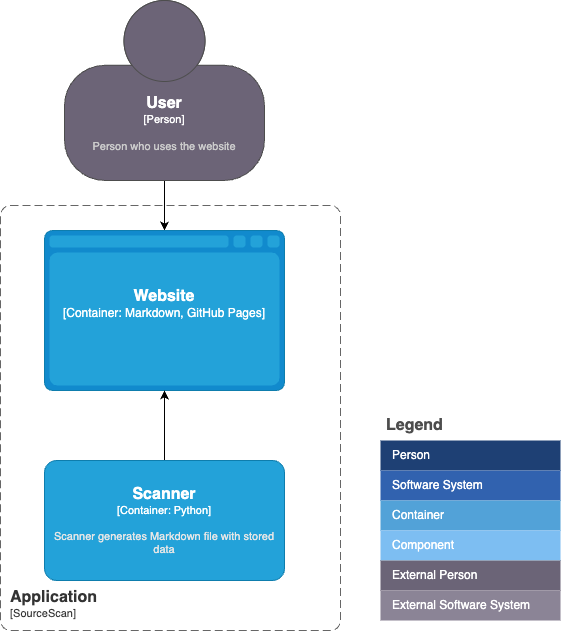

The diagram above was exported from draw.io. Its source (the exported page's mxGraphModel, read from the mxfile embedded in the PNG):
<mxGraphModel dx="1139" dy="923" grid="1" gridSize="10" guides="1" tooltips="1" connect="1" arrows="1" fold="1" page="1" pageScale="1" pageWidth="827" pageHeight="1169" math="0" shadow="0">
  <root>
    <mxCell id="0" />
    <mxCell id="1" parent="0" />
    <mxCell id="4" value="" style="edgeStyle=none;html=1;" edge="1" parent="1" source="2" target="3">
      <mxGeometry relative="1" as="geometry" />
    </mxCell>
    <object placeholders="1" c4Name="User" c4Type="Person" c4Description="Person who uses the website" label="&lt;font style=&quot;font-size: 16px&quot;&gt;&lt;b&gt;%c4Name%&lt;/b&gt;&lt;/font&gt;&lt;div&gt;[%c4Type%]&lt;/div&gt;&lt;br&gt;&lt;div&gt;&lt;font style=&quot;font-size: 11px&quot;&gt;&lt;font color=&quot;#cccccc&quot;&gt;%c4Description%&lt;/font&gt;&lt;/div&gt;" id="2">
      <mxCell style="html=1;fontSize=11;dashed=0;whiteSpace=wrap;fillColor=#6C6477;strokeColor=#4D4D4D;fontColor=#ffffff;shape=mxgraph.c4.person2;align=center;metaEdit=1;points=[[0.5,0,0],[1,0.5,0],[1,0.75,0],[0.75,1,0],[0.5,1,0],[0.25,1,0],[0,0.75,0],[0,0.5,0]];resizable=0;" vertex="1" parent="1">
        <mxGeometry x="214" y="50" width="200" height="180" as="geometry" />
      </mxCell>
    </object>
    <object placeholders="1" c4Name="Website" c4Type="Container" c4Technology="Markdown, GitHub Pages" c4Description="" label="&lt;font style=&quot;font-size: 16px&quot;&gt;&lt;b&gt;%c4Name%&lt;/b&gt;&lt;/font&gt;&lt;div&gt;[%c4Type%:&amp;nbsp;%c4Technology%]&lt;/div&gt;&lt;br&gt;&lt;div&gt;&lt;font style=&quot;font-size: 11px&quot;&gt;&lt;font color=&quot;#E6E6E6&quot;&gt;%c4Description%&lt;/font&gt;&lt;/div&gt;" id="3">
      <mxCell style="shape=mxgraph.c4.webBrowserContainer2;whiteSpace=wrap;html=1;boundedLbl=1;rounded=0;labelBackgroundColor=none;strokeColor=#118ACD;fillColor=#23A2D9;strokeColor=#118ACD;strokeColor2=#0E7DAD;fontSize=12;fontColor=#ffffff;align=center;metaEdit=1;points=[[0.5,0,0],[1,0.25,0],[1,0.5,0],[1,0.75,0],[0.5,1,0],[0,0.75,0],[0,0.5,0],[0,0.25,0]];resizable=0;" vertex="1" parent="1">
        <mxGeometry x="194" y="280" width="240" height="160" as="geometry" />
      </mxCell>
    </object>
    <object placeholders="1" c4Name="Application" c4Type="SystemScopeBoundary" c4Application="SourceScan" label="&lt;font style=&quot;font-size: 16px&quot;&gt;&lt;b&gt;&lt;div style=&quot;text-align: left&quot;&gt;%c4Name%&lt;/div&gt;&lt;/b&gt;&lt;/font&gt;&lt;div style=&quot;text-align: left&quot;&gt;[%c4Application%]&lt;/div&gt;" id="5">
      <mxCell style="rounded=1;fontSize=11;whiteSpace=wrap;html=1;dashed=1;arcSize=20;fillColor=none;strokeColor=#666666;fontColor=#333333;labelBackgroundColor=none;align=left;verticalAlign=bottom;labelBorderColor=none;spacingTop=0;spacing=10;dashPattern=8 4;metaEdit=1;rotatable=0;perimeter=rectanglePerimeter;noLabel=0;labelPadding=0;allowArrows=0;connectable=0;expand=0;recursiveResize=0;editable=1;pointerEvents=0;absoluteArcSize=1;points=[[0.25,0,0],[0.5,0,0],[0.75,0,0],[1,0.25,0],[1,0.5,0],[1,0.75,0],[0.75,1,0],[0.5,1,0],[0.25,1,0],[0,0.75,0],[0,0.5,0],[0,0.25,0]];" vertex="1" parent="1">
        <mxGeometry x="150" y="255" width="340" height="425" as="geometry" />
      </mxCell>
    </object>
    <mxCell id="6" value="Legend" style="shape=table;startSize=30;container=1;collapsible=0;childLayout=tableLayout;fontSize=16;align=left;verticalAlign=top;fillColor=none;strokeColor=none;fontColor=#4D4D4D;fontStyle=1;spacingLeft=6;spacing=0;resizable=0;" vertex="1" parent="1">
      <mxGeometry x="530" y="460" width="180" height="210" as="geometry" />
    </mxCell>
    <mxCell id="7" value="" style="shape=tableRow;horizontal=0;startSize=0;swimlaneHead=0;swimlaneBody=0;strokeColor=inherit;top=0;left=0;bottom=0;right=0;collapsible=0;dropTarget=0;fillColor=none;points=[[0,0.5],[1,0.5]];portConstraint=eastwest;fontSize=12;" vertex="1" parent="6">
      <mxGeometry y="30" width="180" height="30" as="geometry" />
    </mxCell>
    <mxCell id="8" value="Person" style="shape=partialRectangle;html=1;whiteSpace=wrap;connectable=0;strokeColor=inherit;overflow=hidden;fillColor=#1E4074;top=0;left=0;bottom=0;right=0;pointerEvents=1;fontSize=12;align=left;fontColor=#FFFFFF;gradientColor=none;spacingLeft=10;spacingRight=4;" vertex="1" parent="7">
      <mxGeometry width="180" height="30" as="geometry">
        <mxRectangle width="180" height="30" as="alternateBounds" />
      </mxGeometry>
    </mxCell>
    <mxCell id="9" value="" style="shape=tableRow;horizontal=0;startSize=0;swimlaneHead=0;swimlaneBody=0;strokeColor=inherit;top=0;left=0;bottom=0;right=0;collapsible=0;dropTarget=0;fillColor=none;points=[[0,0.5],[1,0.5]];portConstraint=eastwest;fontSize=12;" vertex="1" parent="6">
      <mxGeometry y="60" width="180" height="30" as="geometry" />
    </mxCell>
    <mxCell id="10" value="Software System" style="shape=partialRectangle;html=1;whiteSpace=wrap;connectable=0;strokeColor=inherit;overflow=hidden;fillColor=#3162AF;top=0;left=0;bottom=0;right=0;pointerEvents=1;fontSize=12;align=left;fontColor=#FFFFFF;gradientColor=none;spacingLeft=10;spacingRight=4;" vertex="1" parent="9">
      <mxGeometry width="180" height="30" as="geometry">
        <mxRectangle width="180" height="30" as="alternateBounds" />
      </mxGeometry>
    </mxCell>
    <mxCell id="11" value="" style="shape=tableRow;horizontal=0;startSize=0;swimlaneHead=0;swimlaneBody=0;strokeColor=inherit;top=0;left=0;bottom=0;right=0;collapsible=0;dropTarget=0;fillColor=none;points=[[0,0.5],[1,0.5]];portConstraint=eastwest;fontSize=12;" vertex="1" parent="6">
      <mxGeometry y="90" width="180" height="30" as="geometry" />
    </mxCell>
    <mxCell id="12" value="Container" style="shape=partialRectangle;html=1;whiteSpace=wrap;connectable=0;strokeColor=inherit;overflow=hidden;fillColor=#52a2d8;top=0;left=0;bottom=0;right=0;pointerEvents=1;fontSize=12;align=left;fontColor=#FFFFFF;gradientColor=none;spacingLeft=10;spacingRight=4;" vertex="1" parent="11">
      <mxGeometry width="180" height="30" as="geometry">
        <mxRectangle width="180" height="30" as="alternateBounds" />
      </mxGeometry>
    </mxCell>
    <mxCell id="13" value="" style="shape=tableRow;horizontal=0;startSize=0;swimlaneHead=0;swimlaneBody=0;strokeColor=inherit;top=0;left=0;bottom=0;right=0;collapsible=0;dropTarget=0;fillColor=none;points=[[0,0.5],[1,0.5]];portConstraint=eastwest;fontSize=12;" vertex="1" parent="6">
      <mxGeometry y="120" width="180" height="30" as="geometry" />
    </mxCell>
    <mxCell id="14" value="Component" style="shape=partialRectangle;html=1;whiteSpace=wrap;connectable=0;strokeColor=inherit;overflow=hidden;fillColor=#7dbef2;top=0;left=0;bottom=0;right=0;pointerEvents=1;fontSize=12;align=left;fontColor=#FFFFFF;gradientColor=none;spacingLeft=10;spacingRight=4;" vertex="1" parent="13">
      <mxGeometry width="180" height="30" as="geometry">
        <mxRectangle width="180" height="30" as="alternateBounds" />
      </mxGeometry>
    </mxCell>
    <mxCell id="15" value="" style="shape=tableRow;horizontal=0;startSize=0;swimlaneHead=0;swimlaneBody=0;strokeColor=inherit;top=0;left=0;bottom=0;right=0;collapsible=0;dropTarget=0;fillColor=none;points=[[0,0.5],[1,0.5]];portConstraint=eastwest;fontSize=12;" vertex="1" parent="6">
      <mxGeometry y="150" width="180" height="30" as="geometry" />
    </mxCell>
    <mxCell id="16" value="External Person" style="shape=partialRectangle;html=1;whiteSpace=wrap;connectable=0;strokeColor=inherit;overflow=hidden;fillColor=#6b6477;top=0;left=0;bottom=0;right=0;pointerEvents=1;fontSize=12;align=left;fontColor=#FFFFFF;gradientColor=none;spacingLeft=10;spacingRight=4;" vertex="1" parent="15">
      <mxGeometry width="180" height="30" as="geometry">
        <mxRectangle width="180" height="30" as="alternateBounds" />
      </mxGeometry>
    </mxCell>
    <mxCell id="17" value="" style="shape=tableRow;horizontal=0;startSize=0;swimlaneHead=0;swimlaneBody=0;strokeColor=inherit;top=0;left=0;bottom=0;right=0;collapsible=0;dropTarget=0;fillColor=none;points=[[0,0.5],[1,0.5]];portConstraint=eastwest;fontSize=12;" vertex="1" parent="6">
      <mxGeometry y="180" width="180" height="30" as="geometry" />
    </mxCell>
    <mxCell id="18" value="External Software System" style="shape=partialRectangle;html=1;whiteSpace=wrap;connectable=0;strokeColor=inherit;overflow=hidden;fillColor=#8b8496;top=0;left=0;bottom=0;right=0;pointerEvents=1;fontSize=12;align=left;fontColor=#FFFFFF;gradientColor=none;spacingLeft=10;spacingRight=4;" vertex="1" parent="17">
      <mxGeometry width="180" height="30" as="geometry">
        <mxRectangle width="180" height="30" as="alternateBounds" />
      </mxGeometry>
    </mxCell>
    <mxCell id="20" value="" style="edgeStyle=none;html=1;" edge="1" parent="1" source="19" target="3">
      <mxGeometry relative="1" as="geometry" />
    </mxCell>
    <object placeholders="1" c4Name="Scanner" c4Type="Container" c4Technology="Python" c4Description="Scanner generates Markdown file with  stored data" label="&lt;font style=&quot;font-size: 16px&quot;&gt;&lt;b&gt;%c4Name%&lt;/b&gt;&lt;/font&gt;&lt;div&gt;[%c4Type%: %c4Technology%]&lt;/div&gt;&lt;br&gt;&lt;div&gt;&lt;font style=&quot;font-size: 11px&quot;&gt;&lt;font color=&quot;#E6E6E6&quot;&gt;%c4Description%&lt;/font&gt;&lt;/div&gt;" id="19">
      <mxCell style="rounded=1;whiteSpace=wrap;html=1;fontSize=11;labelBackgroundColor=none;fillColor=#23A2D9;fontColor=#ffffff;align=center;arcSize=10;strokeColor=#0E7DAD;metaEdit=1;resizable=0;points=[[0.25,0,0],[0.5,0,0],[0.75,0,0],[1,0.25,0],[1,0.5,0],[1,0.75,0],[0.75,1,0],[0.5,1,0],[0.25,1,0],[0,0.75,0],[0,0.5,0],[0,0.25,0]];" vertex="1" parent="1">
        <mxGeometry x="194" y="510" width="240" height="120" as="geometry" />
      </mxCell>
    </object>
  </root>
</mxGraphModel>